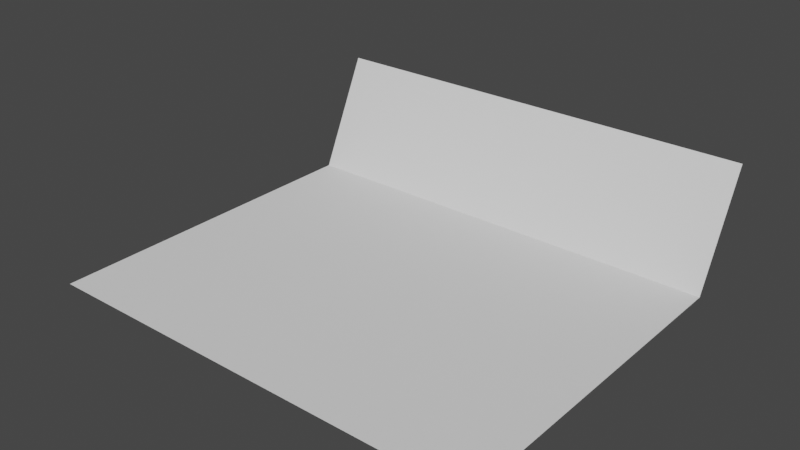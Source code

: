 # Source: bentQuad3.blend  (saved by Blender 3.4.6; exported with 4.5.12 LTS)
import bpy
from mathutils import Matrix  # noqa: F401  (used for matrix-valued properties, if any)

bpy.ops.wm.read_factory_settings(use_empty=True)
scene = bpy.context.scene
scene.name = 'Scene'

# ---- collections
col_collection = bpy.data.collections.new('Collection'); scene.collection.children.link(col_collection)

# ---- world
world_world = bpy.data.worlds.new('World'); scene.world = world_world
world_world.use_nodes = True; world_world.node_tree.nodes.clear()
_N = world_world.node_tree.nodes; _L = world_world.node_tree.links
n0 = _N.new('ShaderNodeOutputWorld'); n0.name = 'World Output'; n0.location = (300, 300)
n1 = _N.new('ShaderNodeBackground'); n1.name = 'Background'; n1.location = (10, 300)
n1.inputs[0].default_value = (0.05088, 0.05088, 0.05088, 1.0)
_L.new(n1.outputs[0], n0.inputs[0])
n0.is_active_output = True
world_world.color = (0.05088, 0.05088, 0.05088)
world_world.use_sun_shadow = False
world_world.sun_shadow_jitter_overblur = 0.0

# ---- meshes
me_plane = bpy.data.meshes.new('Plane')
me_plane.from_pydata([(-1.0, -1.0, 0.0), (1.0, -1.0, 0.0), (-1.0, 0.7605, 0.4969), (1.0, 0.7605, 0.4969), (-1.0, 0.528, 0.0), (1.0, 0.5279, 0.0)], [], [(0, 1, 5, 4), (4, 5, 3, 2)])
_uv = me_plane.uv_layers.new(name='UVMap')
_uv.uv.foreach_set('vector', [0.0, 0.0, 1.0, 0.0, 1.0, 0.7639, 0.0, 0.764, 0.0, 0.764, 1.0, 0.7639, 1.0, 1.0, 0.0, 1.0])
me_plane.update()

# ---- objects
ob_bentquad3 = bpy.data.objects.new('BentQuad3', me_plane)

# ---- transforms, parenting, visibility, modifiers, constraints
ob_bentquad3.location = (0.0, 0.0, 0.0)

# ---- collection membership
col_collection.objects.link(ob_bentquad3)

# ---- scene / render settings (as saved in the file)
scene.frame_start = 1; scene.frame_end = 250; scene.frame_set(1)
scene.render.engine = 'BLENDER_EEVEE_NEXT'
scene.cycles.sampling_pattern = 'TABULATED_SOBOL'
scene.cycles.use_light_tree = False
scene.view_settings.view_transform = 'Filmic'
bpy.context.view_layer.update()

# ---- added for rendering (the .blend has no active camera and no usable light): camera, sun
cam_auto = bpy.data.cameras.new('AutoCamera')
cam_auto.lens = 50.0
cam_auto.sensor_width = 36.0
cam_auto.clip_end = 1000.0
ob_auto_camera = bpy.data.objects.new('AutoCamera', cam_auto)
scene.collection.objects.link(ob_auto_camera)
ob_auto_camera.location = (2.50775, -3.12903, 2.25464)
ob_auto_camera.rotation_euler = (1.09748, -7.21219e-08, 0.694738)
scene.camera = ob_auto_camera
light_auto_sun = bpy.data.lights.new('AutoSun', 'SUN')
light_auto_sun.energy = 3.0
light_auto_sun.angle = 0.0523599
ob_auto_sun = bpy.data.objects.new('AutoSun', light_auto_sun)
scene.collection.objects.link(ob_auto_sun)
ob_auto_sun.rotation_euler = (0.872665, 0.174533, 0.523599)
bpy.context.view_layer.update()
